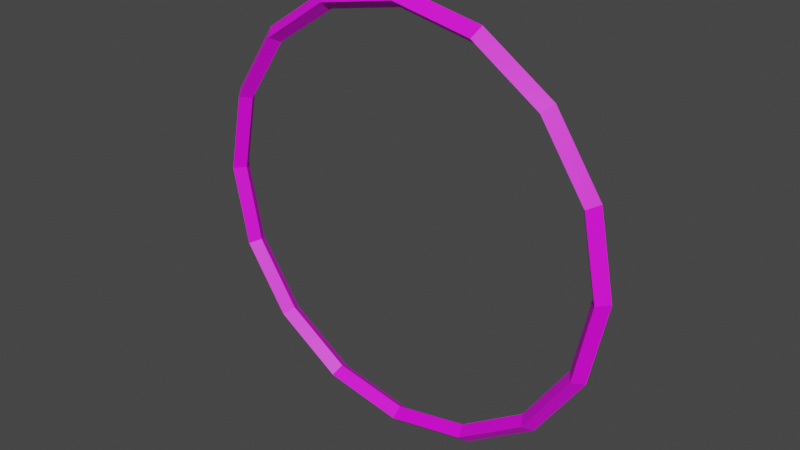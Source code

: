 # Source: challenge_circle_open.blend  (saved by Blender 2.82.7; exported with 4.5.12 LTS)
import bpy
from mathutils import Matrix  # noqa: F401  (used for matrix-valued properties, if any)

bpy.ops.wm.read_factory_settings(use_empty=True)
scene = bpy.context.scene
scene.name = 'Scene'

# ---- collections
col_collection = bpy.data.collections.new('Collection'); scene.collection.children.link(col_collection)

# ---- images (referenced by path relative to the original .blend; pixels are not part of the script)
import os
ASSET_DIR = os.environ.get("B2B_ASSET_DIR", "")  # directory of the original .blend (textures are referenced by path, not embedded)
HERE = os.path.dirname(os.path.abspath(__file__))  # packed textures are extracted next to this script under _unpacked/

def load_image(name, relpath, width, height, colorspace="sRGB"):
    """Load a texture the original file referenced (path relative to the .blend, or extracted next to this script)."""
    p = next((c for c in (os.path.join(HERE, relpath), os.path.join(ASSET_DIR, relpath)) if relpath and os.path.exists(c)), "")
    if p:
        img = bpy.data.images.load(p, check_existing=True)
        img.name = name
    else:  # same state as the original file: an image datablock whose file is absent (Cycles renders it pink)
        img = bpy.data.images.new(name, width, height)
        img.source = "FILE"
        img.filepath = "//" + (relpath or name)
    img.colorspace_settings.name = colorspace
    return img
img_challenge_circle_png = load_image('challenge_circle.png', 'challenge_circle.png', 1024, 1024, 'sRGB')

# ---- materials (node trees are filled in below, after node groups)
mat_material = bpy.data.materials.new('Material')
mat_material.use_transparent_shadow = False

# ---- material node trees
mat_material.use_nodes = True; mat_material.node_tree.nodes.clear()
_N = mat_material.node_tree.nodes; _L = mat_material.node_tree.links
n0 = _N.new('ShaderNodeOutputMaterial'); n0.name = 'Material Output'; n0.location = (300, 300)
n1 = _N.new('ShaderNodeBsdfPrincipled'); n1.name = 'Principled BSDF'; n1.location = (10, 300)
n1.distribution = 'GGX'
n1.subsurface_method = 'BURLEY'
n1.inputs[3].default_value = 1.45
n1.inputs[27].default_value = (0.0, 0.0, 0.0, 1.0)
n1.inputs[28].default_value = 1.0
n2 = _N.new('ShaderNodeTexImage'); n2.name = 'Image Texture'; n2.location = (-297, 228)
n2.image = img_challenge_circle_png
n2.interpolation = 'Closest'
_L.new(n1.outputs[0], n0.inputs[0])
_L.new(n2.outputs[0], n1.inputs[0])
_L.new(n2.outputs[1], n1.inputs[4])
n0.is_active_output = True

# ---- world
world_world = bpy.data.worlds.new('World'); scene.world = world_world
world_world.use_nodes = True; world_world.node_tree.nodes.clear()
_N = world_world.node_tree.nodes; _L = world_world.node_tree.links
n0 = _N.new('ShaderNodeOutputWorld'); n0.name = 'World Output'; n0.location = (300, 300)
n1 = _N.new('ShaderNodeBackground'); n1.name = 'Background'; n1.location = (10, 300)
n1.inputs[0].default_value = (0.05088, 0.05088, 0.05088, 1.0)
_L.new(n1.outputs[0], n0.inputs[0])
n0.is_active_output = True
world_world.color = (0.05088, 0.05088, 0.05088)
world_world.use_sun_shadow = False
world_world.sun_shadow_jitter_overblur = 0.0

# ---- meshes
me_circle = bpy.data.meshes.new('Circle')
me_circle.from_pydata([(-5.512e-09, 0.04803, 1.454), (-0.3617, 0.04803, 1.382), (-0.6683, 0.04803, 1.177), (-0.8732, 0.04803, 0.8705), (-0.9452, 0.04803, 0.5088), (-0.8732, 0.04803, 0.1471), (-0.6683, 0.04803, -0.1595), (-0.3617, 0.04803, -0.3644), (-1.482e-07, 0.04803, -0.4364), (0.3617, 0.04803, -0.3644), (0.6683, 0.04803, -0.1595), (0.8732, 0.04803, 0.1471), (0.9452, 0.04803, 0.5088), (0.8732, 0.04803, 0.8705), (0.6683, 0.04803, 1.177), (0.3617, 0.04803, 1.382), (-8.282e-10, 0.0, 1.497), (-0.3783, 0.0, 1.422), (-0.699, 0.0, 1.208), (-0.9133, 0.0, 0.8871), (-0.9886, 0.0, 0.5088), (-0.9133, 0.0, 0.1305), (-0.699, 0.0, -0.1903), (-0.3783, 0.0, -0.4046), (-1.501e-07, 0.0, -0.4798), (0.3783, 0.0, -0.4046), (0.699, 0.0, -0.1903), (0.9133, 0.0, 0.1305), (0.9886, 0.0, 0.5088), (0.9133, 0.0, 0.8871), (0.699, 0.0, 1.208), (0.3783, 0.0, 1.422), (-5.512e-09, -0.04803, 1.454), (-0.3617, -0.04803, 1.382), (-0.6683, -0.04803, 1.177), (-0.8732, -0.04803, 0.8705), (-0.9452, -0.04803, 0.5088), (-0.8732, -0.04803, 0.1471), (-0.6683, -0.04803, -0.1595), (-0.3617, -0.04803, -0.3644), (-1.482e-07, -0.04803, -0.4364), (0.3617, -0.04803, -0.3644), (0.6683, -0.04803, -0.1595), (0.8732, -0.04803, 0.1471), (0.9452, -0.04803, 0.5088), (0.8732, -0.04803, 0.8705), (0.6683, -0.04803, 1.177), (0.3617, -0.04803, 1.382), (-9.457e-09, 0.0, 1.418), (-0.3479, 0.0, 1.349), (-0.6429, 0.0, 1.152), (-0.84, 0.0, 0.8567), (-0.9092, 0.0, 0.5088), (-0.84, 0.0, 0.1608), (-0.6429, 0.0, -0.1341), (-0.3479, 0.0, -0.3312), (-1.467e-07, 0.0, -0.4004), (0.3479, 0.0, -0.3312), (0.6429, 0.0, -0.1341), (0.84, 0.0, 0.1608), (0.9092, 0.0, 0.5088), (0.84, 0.0, 0.8567), (0.6429, 0.0, 1.152), (0.3479, 0.0, 1.349)], [], [(26, 25, 9, 10), (19, 18, 2, 3), (27, 26, 10, 11), (20, 19, 3, 4), (28, 27, 11, 12), (21, 20, 4, 5), (29, 28, 12, 13), (22, 21, 5, 6), (30, 29, 13, 14), (23, 22, 6, 7), (31, 30, 14, 15), (24, 23, 7, 8), (17, 16, 0, 1), (16, 31, 15, 0), (25, 24, 8, 9), (18, 17, 1, 2), (9, 8, 56, 57), (2, 1, 49, 50), (10, 9, 57, 58), (3, 2, 50, 51), (11, 10, 58, 59), (4, 3, 51, 52), (12, 11, 59, 60), (5, 4, 52, 53), (13, 12, 60, 61), (6, 5, 53, 54), (14, 13, 61, 62), (7, 6, 54, 55), (15, 14, 62, 63), (8, 7, 55, 56), (1, 0, 48, 49), (0, 15, 63, 48), (26, 42, 41, 25), (19, 35, 34, 18), (27, 43, 42, 26), (20, 36, 35, 19), (28, 44, 43, 27), (21, 37, 36, 20), (29, 45, 44, 28), (22, 38, 37, 21), (30, 46, 45, 29), (23, 39, 38, 22), (31, 47, 46, 30), (24, 40, 39, 23), (17, 33, 32, 16), (16, 32, 47, 31), (25, 41, 40, 24), (18, 34, 33, 17), (41, 57, 56, 40), (34, 50, 49, 33), (42, 58, 57, 41), (35, 51, 50, 34), (43, 59, 58, 42), (36, 52, 51, 35), (44, 60, 59, 43), (37, 53, 52, 36), (45, 61, 60, 44), (38, 54, 53, 37), (46, 62, 61, 45), (39, 55, 54, 38), (47, 63, 62, 46), (40, 56, 55, 39), (33, 49, 48, 32), (32, 48, 63, 47)])
_uv = me_circle.uv_layers.new(name='UVMap')
_uv.uv.foreach_set('vector', [0.5, 1.0, 0.0, 1.0, 0.0, 0.75, 0.5, 0.75, 0.5, 1.0, 0.0, 1.0, 0.0, 0.75, 0.5, 0.75, 0.5, 1.0, 0.0, 1.0, 0.0, 0.75, 0.5, 0.75, 0.5, 1.0, 0.0, 1.0, 0.0, 0.75, 0.5, 0.75, 0.5, 1.0, 0.0, 1.0, 0.0, 0.75, 0.5, 0.75, 0.5, 1.0, 0.0, 1.0, 0.0, 0.75, 0.5, 0.75, 0.5, 1.0, 0.0, 1.0, 0.0, 0.75, 0.5, 0.75, 0.5, 1.0, 0.0, 1.0, 0.0, 0.75, 0.5, 0.75, 0.5, 1.0, 0.0, 1.0, 0.0, 0.75, 0.5, 0.75, 0.5, 1.0, 0.0, 1.0, 0.0, 0.75, 0.5, 0.75, 0.5, 1.0, 0.0, 1.0, 0.0, 0.75, 0.5, 0.75, 0.5, 1.0, 0.0, 1.0, 0.0, 0.75, 0.5, 0.75, 0.5, 1.0, 0.0, 1.0, 0.0, 0.75, 0.5, 0.75, 0.5, 1.0, 0.0, 1.0, 0.0, 0.75, 0.5, 0.75, 0.5, 1.0, 0.0, 1.0, 0.0, 0.75, 0.5, 0.75, 0.5, 1.0, 0.0, 1.0, 0.0, 0.75, 0.5, 0.75, 0.5, 0.75, 0.0, 0.75, 0.0, 0.5, 0.5, 0.5, 0.5, 0.75, 0.0, 0.75, 0.0, 0.5, 0.5, 0.5, 0.5, 0.75, 0.0, 0.75, 0.0, 0.5, 0.5, 0.5, 0.5, 0.75, 0.0, 0.75, 0.0, 0.5, 0.5, 0.5, 0.5, 0.75, 0.0, 0.75, 0.0, 0.5, 0.5, 0.5, 0.5, 0.75, 0.0, 0.75, 0.0, 0.5, 0.5, 0.5, 0.5, 0.75, 0.0, 0.75, 0.0, 0.5, 0.5, 0.5, 0.5, 0.75, 0.0, 0.75, 0.0, 0.5, 0.5, 0.5, 0.5, 0.75, 0.0, 0.75, 0.0, 0.5, 0.5, 0.5, 0.5, 0.75, 0.0, 0.75, 0.0, 0.5, 0.5, 0.5, 0.5, 0.75, 0.0, 0.75, 0.0, 0.5, 0.5, 0.5, 0.5, 0.75, 0.0, 0.75, 0.0, 0.5, 0.5, 0.5, 0.5, 0.75, 0.0, 0.75, 0.0, 0.5, 0.5, 0.5, 0.5, 0.75, 0.0, 0.75, 0.0, 0.5, 0.5, 0.5, 0.5, 0.75, 0.0, 0.75, 0.0, 0.5, 0.5, 0.5, 0.5, 0.75, 0.0, 0.75, 0.0, 0.5, 0.5, 0.5, 0.5, 1.0, 0.0, 1.0, 0.0, 0.75, 0.5, 0.75, 0.5, 1.0, 0.0, 1.0, 0.0, 0.75, 0.5, 0.75, 0.5, 1.0, 0.0, 1.0, 0.0, 0.75, 0.5, 0.75, 0.5, 1.0, 0.0, 1.0, 0.0, 0.75, 0.5, 0.75, 0.5, 1.0, 0.0, 1.0, 0.0, 0.75, 0.5, 0.75, 0.5, 1.0, 0.0, 1.0, 0.0, 0.75, 0.5, 0.75, 0.5, 1.0, 0.0, 1.0, 0.0, 0.75, 0.5, 0.75, 0.5, 1.0, 0.0, 1.0, 0.0, 0.75, 0.5, 0.75, 0.5, 1.0, 0.0, 1.0, 0.0, 0.75, 0.5, 0.75, 0.5, 1.0, 0.0, 1.0, 0.0, 0.75, 0.5, 0.75, 0.5, 1.0, 0.0, 1.0, 0.0, 0.75, 0.5, 0.75, 0.5, 1.0, 0.0, 1.0, 0.0, 0.75, 0.5, 0.75, 0.5, 1.0, 0.0, 1.0, 0.0, 0.75, 0.5, 0.75, 0.5, 1.0, 0.0, 1.0, 0.0, 0.75, 0.5, 0.75, 0.5, 1.0, 0.0, 1.0, 0.0, 0.75, 0.5, 0.75, 0.5, 1.0, 0.0, 1.0, 0.0, 0.75, 0.5, 0.75, 0.5, 0.75, 0.0, 0.75, 0.0, 0.5, 0.5, 0.5, 0.5, 0.75, 0.0, 0.75, 0.0, 0.5, 0.5, 0.5, 0.5, 0.75, 0.0, 0.75, 0.0, 0.5, 0.5, 0.5, 0.5, 0.75, 0.0, 0.75, 0.0, 0.5, 0.5, 0.5, 0.5, 0.75, 0.0, 0.75, 0.0, 0.5, 0.5, 0.5, 0.5, 0.75, 0.0, 0.75, 0.0, 0.5, 0.5, 0.5, 0.5, 0.75, 0.0, 0.75, 0.0, 0.5, 0.5, 0.5, 0.5, 0.75, 0.0, 0.75, 0.0, 0.5, 0.5, 0.5, 0.5, 0.75, 0.0, 0.75, 0.0, 0.5, 0.5, 0.5, 0.5, 0.75, 0.0, 0.75, 0.0, 0.5, 0.5, 0.5, 0.5, 0.75, 0.0, 0.75, 0.0, 0.5, 0.5, 0.5, 0.5, 0.75, 0.0, 0.75, 0.0, 0.5, 0.5, 0.5, 0.5, 0.75, 0.0, 0.75, 0.0, 0.5, 0.5, 0.5, 0.5, 0.75, 0.0, 0.75, 0.0, 0.5, 0.5, 0.5, 0.5, 0.75, 0.0, 0.75, 0.0, 0.5, 0.5, 0.5, 0.5, 0.75, 0.0, 0.75, 0.0, 0.5, 0.5, 0.5])
me_circle.materials.append(mat_material)
me_circle.use_remesh_fix_poles = True
me_circle.use_remesh_preserve_attributes = False
me_circle.use_mirror_vertex_groups = False
me_circle.update()

# ---- objects
ob_circle = bpy.data.objects.new('Circle', me_circle)

# ---- transforms, parenting, visibility, modifiers, constraints
ob_circle.location = (0.0, 0.0, 0.0)
ob_circle.lineart.crease_threshold = 0.0

# ---- collection membership
col_collection.objects.link(ob_circle)

# ---- scene / render settings (as saved in the file)
scene.frame_start = 1; scene.frame_end = 250; scene.frame_set(1)
scene.render.engine = 'BLENDER_EEVEE_NEXT'
scene.cycles.use_denoising = False
scene.cycles.samples = 128
scene.cycles.sampling_pattern = 'TABULATED_SOBOL'
scene.cycles.use_adaptive_sampling = False
scene.cycles.use_light_tree = False
scene.view_settings.view_transform = 'Filmic'
bpy.context.view_layer.update()

# ---- added for rendering (the .blend has no active camera and no usable light): camera, sun
cam_auto = bpy.data.cameras.new('AutoCamera')
cam_auto.lens = 50.0
cam_auto.sensor_width = 36.0
cam_auto.clip_end = 1000.0
ob_auto_camera = bpy.data.objects.new('AutoCamera', cam_auto)
scene.collection.objects.link(ob_auto_camera)
ob_auto_camera.location = (2.58862, -3.10635, 2.57969)
ob_auto_camera.rotation_euler = (1.09748, -7.21219e-08, 0.694738)
scene.camera = ob_auto_camera
light_auto_sun = bpy.data.lights.new('AutoSun', 'SUN')
light_auto_sun.energy = 3.0
light_auto_sun.angle = 0.0523599
ob_auto_sun = bpy.data.objects.new('AutoSun', light_auto_sun)
scene.collection.objects.link(ob_auto_sun)
ob_auto_sun.rotation_euler = (0.872665, 0.174533, 0.523599)
bpy.context.view_layer.update()
